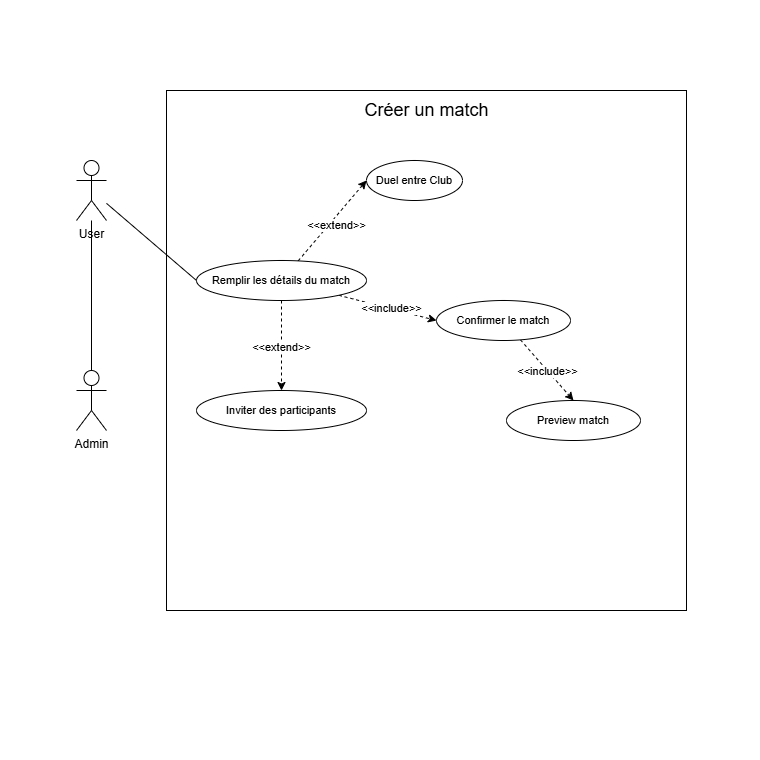

The diagram above was exported from draw.io. Its source (the exported page's mxGraphModel, read from the mxfile embedded in the PNG):
<mxGraphModel dx="1050" dy="522" grid="1" gridSize="10" guides="1" tooltips="1" connect="1" arrows="1" fold="1" page="1" pageScale="1" pageWidth="827" pageHeight="1169" math="0" shadow="0">
  <root>
    <mxCell id="0" />
    <mxCell id="1" parent="0" />
    <mxCell id="Yogmz0ebSoWaq6GfLoKJ-1" value="" style="whiteSpace=wrap;html=1;aspect=fixed;strokeColor=none;movable=0;resizable=0;rotatable=0;deletable=0;editable=0;locked=1;connectable=0;" parent="1" vertex="1">
      <mxGeometry x="34" y="120" width="760" height="760" as="geometry" />
    </mxCell>
    <mxCell id="Yogmz0ebSoWaq6GfLoKJ-2" value="" style="whiteSpace=wrap;html=1;aspect=fixed;movable=0;resizable=0;rotatable=0;deletable=0;editable=0;locked=1;connectable=0;" parent="1" vertex="1">
      <mxGeometry x="200" y="210" width="520" height="520" as="geometry" />
    </mxCell>
    <mxCell id="Yogmz0ebSoWaq6GfLoKJ-3" value="&lt;font style=&quot;font-size: 18px;&quot;&gt;Créer un match&lt;/font&gt;" style="text;html=1;align=center;verticalAlign=middle;resizable=0;points=[];autosize=1;strokeColor=none;fillColor=none;" parent="1" vertex="1">
      <mxGeometry x="385" y="210" width="150" height="40" as="geometry" />
    </mxCell>
    <mxCell id="Yogmz0ebSoWaq6GfLoKJ-4" value="" style="rounded=0;orthogonalLoop=1;jettySize=auto;html=1;endArrow=none;endFill=0;entryX=0.5;entryY=0;entryDx=0;entryDy=0;entryPerimeter=0;" parent="1" source="Yogmz0ebSoWaq6GfLoKJ-7" target="Yogmz0ebSoWaq6GfLoKJ-18" edge="1">
      <mxGeometry relative="1" as="geometry">
        <mxPoint x="125" y="400" as="targetPoint" />
      </mxGeometry>
    </mxCell>
    <mxCell id="Yogmz0ebSoWaq6GfLoKJ-5" style="edgeStyle=none;shape=connector;rounded=0;orthogonalLoop=1;jettySize=auto;html=1;entryX=0;entryY=0.5;entryDx=0;entryDy=0;strokeColor=default;align=center;verticalAlign=middle;fontFamily=Helvetica;fontSize=11;fontColor=default;labelBackgroundColor=default;endArrow=none;endFill=0;" parent="1" source="Yogmz0ebSoWaq6GfLoKJ-7" target="Yogmz0ebSoWaq6GfLoKJ-11" edge="1">
      <mxGeometry relative="1" as="geometry" />
    </mxCell>
    <mxCell id="Yogmz0ebSoWaq6GfLoKJ-7" value="User" style="shape=umlActor;verticalLabelPosition=bottom;verticalAlign=top;html=1;outlineConnect=0;" parent="1" vertex="1">
      <mxGeometry x="110" y="280" width="30" height="60" as="geometry" />
    </mxCell>
    <mxCell id="91SrpxNq6-0q80337IMW-6" style="rounded=0;orthogonalLoop=1;jettySize=auto;html=1;entryX=0.5;entryY=0;entryDx=0;entryDy=0;dashed=1;endArrow=classic;endFill=1;" edge="1" parent="1" source="Yogmz0ebSoWaq6GfLoKJ-11" target="91SrpxNq6-0q80337IMW-1">
      <mxGeometry relative="1" as="geometry" />
    </mxCell>
    <mxCell id="91SrpxNq6-0q80337IMW-7" value="&amp;lt;&amp;lt;extend&amp;gt;&amp;gt;" style="edgeLabel;html=1;align=center;verticalAlign=middle;resizable=0;points=[];fontFamily=Helvetica;fontSize=11;fontColor=default;labelBackgroundColor=default;" vertex="1" connectable="0" parent="91SrpxNq6-0q80337IMW-6">
      <mxGeometry x="0.0267" y="-1" relative="1" as="geometry">
        <mxPoint as="offset" />
      </mxGeometry>
    </mxCell>
    <mxCell id="91SrpxNq6-0q80337IMW-8" style="edgeStyle=none;shape=connector;rounded=0;orthogonalLoop=1;jettySize=auto;html=1;entryX=0;entryY=0.5;entryDx=0;entryDy=0;dashed=1;strokeColor=default;align=center;verticalAlign=middle;fontFamily=Helvetica;fontSize=11;fontColor=default;labelBackgroundColor=default;endArrow=classic;endFill=1;" edge="1" parent="1" source="Yogmz0ebSoWaq6GfLoKJ-11" target="91SrpxNq6-0q80337IMW-3">
      <mxGeometry relative="1" as="geometry" />
    </mxCell>
    <mxCell id="91SrpxNq6-0q80337IMW-9" value="&amp;lt;&amp;lt;extend&amp;gt;&amp;gt;" style="edgeLabel;html=1;align=center;verticalAlign=middle;resizable=0;points=[];fontFamily=Helvetica;fontSize=11;fontColor=default;labelBackgroundColor=default;" vertex="1" connectable="0" parent="91SrpxNq6-0q80337IMW-8">
      <mxGeometry x="-0.0059" y="-5" relative="1" as="geometry">
        <mxPoint as="offset" />
      </mxGeometry>
    </mxCell>
    <mxCell id="91SrpxNq6-0q80337IMW-11" style="edgeStyle=none;shape=connector;rounded=0;orthogonalLoop=1;jettySize=auto;html=1;entryX=0;entryY=0.5;entryDx=0;entryDy=0;dashed=1;strokeColor=default;align=center;verticalAlign=middle;fontFamily=Helvetica;fontSize=11;fontColor=default;labelBackgroundColor=default;endArrow=classic;endFill=1;" edge="1" parent="1" source="Yogmz0ebSoWaq6GfLoKJ-11" target="91SrpxNq6-0q80337IMW-10">
      <mxGeometry relative="1" as="geometry" />
    </mxCell>
    <mxCell id="91SrpxNq6-0q80337IMW-12" value="&amp;lt;&amp;lt;include&amp;gt;&amp;gt;" style="edgeLabel;html=1;align=center;verticalAlign=middle;resizable=0;points=[];fontFamily=Helvetica;fontSize=11;fontColor=default;labelBackgroundColor=default;" vertex="1" connectable="0" parent="91SrpxNq6-0q80337IMW-11">
      <mxGeometry x="0.0765" y="1" relative="1" as="geometry">
        <mxPoint as="offset" />
      </mxGeometry>
    </mxCell>
    <mxCell id="Yogmz0ebSoWaq6GfLoKJ-11" value="Remplir les détails du match" style="ellipse;whiteSpace=wrap;html=1;fontFamily=Helvetica;fontSize=11;fontColor=default;labelBackgroundColor=default;" parent="1" vertex="1">
      <mxGeometry x="230" y="380" width="170" height="40" as="geometry" />
    </mxCell>
    <mxCell id="Yogmz0ebSoWaq6GfLoKJ-18" value="Admin" style="shape=umlActor;verticalLabelPosition=bottom;verticalAlign=top;html=1;outlineConnect=0;" parent="1" vertex="1">
      <mxGeometry x="110" y="490" width="30" height="60" as="geometry" />
    </mxCell>
    <mxCell id="91SrpxNq6-0q80337IMW-1" value="Inviter des participants" style="ellipse;whiteSpace=wrap;html=1;fontFamily=Helvetica;fontSize=11;fontColor=default;labelBackgroundColor=default;" vertex="1" parent="1">
      <mxGeometry x="230" y="510" width="170" height="40" as="geometry" />
    </mxCell>
    <mxCell id="91SrpxNq6-0q80337IMW-3" value="Duel entre Club" style="ellipse;whiteSpace=wrap;html=1;fontFamily=Helvetica;fontSize=11;fontColor=default;labelBackgroundColor=default;" vertex="1" parent="1">
      <mxGeometry x="400" y="280" width="96" height="40" as="geometry" />
    </mxCell>
    <mxCell id="91SrpxNq6-0q80337IMW-15" style="edgeStyle=none;shape=connector;rounded=0;orthogonalLoop=1;jettySize=auto;html=1;entryX=0.5;entryY=0;entryDx=0;entryDy=0;dashed=1;strokeColor=default;align=center;verticalAlign=middle;fontFamily=Helvetica;fontSize=11;fontColor=default;labelBackgroundColor=default;endArrow=classic;endFill=1;" edge="1" parent="1" source="91SrpxNq6-0q80337IMW-10" target="91SrpxNq6-0q80337IMW-13">
      <mxGeometry relative="1" as="geometry" />
    </mxCell>
    <mxCell id="91SrpxNq6-0q80337IMW-16" value="&amp;lt;&amp;lt;include&amp;gt;&amp;gt;" style="edgeLabel;html=1;align=center;verticalAlign=middle;resizable=0;points=[];fontFamily=Helvetica;fontSize=11;fontColor=default;labelBackgroundColor=default;" vertex="1" connectable="0" parent="91SrpxNq6-0q80337IMW-15">
      <mxGeometry x="0.0101" y="-1" relative="1" as="geometry">
        <mxPoint as="offset" />
      </mxGeometry>
    </mxCell>
    <mxCell id="91SrpxNq6-0q80337IMW-10" value="Confirmer le match" style="ellipse;whiteSpace=wrap;html=1;fontFamily=Helvetica;fontSize=11;fontColor=default;labelBackgroundColor=default;" vertex="1" parent="1">
      <mxGeometry x="470" y="420" width="134" height="40" as="geometry" />
    </mxCell>
    <mxCell id="91SrpxNq6-0q80337IMW-13" value="Preview match" style="ellipse;whiteSpace=wrap;html=1;fontFamily=Helvetica;fontSize=11;fontColor=default;labelBackgroundColor=default;" vertex="1" parent="1">
      <mxGeometry x="540" y="520" width="134" height="40" as="geometry" />
    </mxCell>
  </root>
</mxGraphModel>